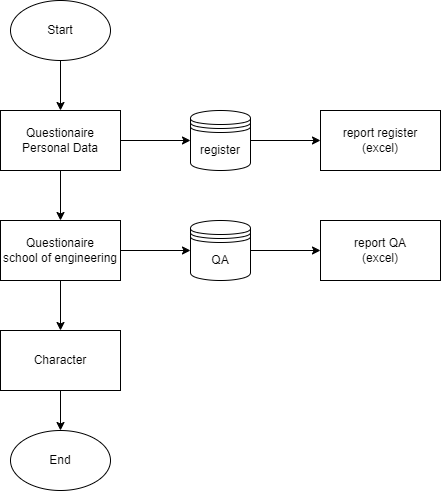

The diagram above was exported from draw.io. Its source (the exported page's mxGraphModel, read from the mxfile embedded in the PNG):
<mxGraphModel dx="1050" dy="603" grid="1" gridSize="10" guides="1" tooltips="1" connect="1" arrows="1" fold="1" page="1" pageScale="1" pageWidth="827" pageHeight="1169" math="0" shadow="0">
  <root>
    <mxCell id="0" />
    <mxCell id="1" parent="0" />
    <mxCell id="hZglfYILaU80LECFSdAR-10" value="" style="edgeStyle=orthogonalEdgeStyle;rounded=0;orthogonalLoop=1;jettySize=auto;html=1;" edge="1" parent="1" source="hZglfYILaU80LECFSdAR-3" target="hZglfYILaU80LECFSdAR-8">
      <mxGeometry relative="1" as="geometry" />
    </mxCell>
    <mxCell id="hZglfYILaU80LECFSdAR-11" style="edgeStyle=orthogonalEdgeStyle;rounded=0;orthogonalLoop=1;jettySize=auto;html=1;entryX=0.5;entryY=0;entryDx=0;entryDy=0;" edge="1" parent="1" source="hZglfYILaU80LECFSdAR-3" target="hZglfYILaU80LECFSdAR-9">
      <mxGeometry relative="1" as="geometry" />
    </mxCell>
    <mxCell id="hZglfYILaU80LECFSdAR-3" value="Questionaire&lt;br&gt;Personal Data" style="rounded=0;whiteSpace=wrap;html=1;" vertex="1" parent="1">
      <mxGeometry x="120" y="180" width="120" height="60" as="geometry" />
    </mxCell>
    <mxCell id="hZglfYILaU80LECFSdAR-7" value="" style="edgeStyle=orthogonalEdgeStyle;rounded=0;orthogonalLoop=1;jettySize=auto;html=1;" edge="1" parent="1" source="hZglfYILaU80LECFSdAR-6" target="hZglfYILaU80LECFSdAR-3">
      <mxGeometry relative="1" as="geometry" />
    </mxCell>
    <mxCell id="hZglfYILaU80LECFSdAR-6" value="Start" style="ellipse;whiteSpace=wrap;html=1;" vertex="1" parent="1">
      <mxGeometry x="130" y="70" width="100" height="60" as="geometry" />
    </mxCell>
    <mxCell id="hZglfYILaU80LECFSdAR-20" value="" style="edgeStyle=orthogonalEdgeStyle;rounded=0;orthogonalLoop=1;jettySize=auto;html=1;" edge="1" parent="1" source="hZglfYILaU80LECFSdAR-8" target="hZglfYILaU80LECFSdAR-18">
      <mxGeometry relative="1" as="geometry" />
    </mxCell>
    <mxCell id="hZglfYILaU80LECFSdAR-8" value="register" style="shape=datastore;whiteSpace=wrap;html=1;" vertex="1" parent="1">
      <mxGeometry x="310" y="180" width="60" height="60" as="geometry" />
    </mxCell>
    <mxCell id="hZglfYILaU80LECFSdAR-13" style="edgeStyle=orthogonalEdgeStyle;rounded=0;orthogonalLoop=1;jettySize=auto;html=1;exitX=1;exitY=0.5;exitDx=0;exitDy=0;entryX=0;entryY=0.5;entryDx=0;entryDy=0;" edge="1" parent="1" source="hZglfYILaU80LECFSdAR-9" target="hZglfYILaU80LECFSdAR-12">
      <mxGeometry relative="1" as="geometry" />
    </mxCell>
    <mxCell id="hZglfYILaU80LECFSdAR-15" style="edgeStyle=orthogonalEdgeStyle;rounded=0;orthogonalLoop=1;jettySize=auto;html=1;exitX=0.5;exitY=1;exitDx=0;exitDy=0;entryX=0.5;entryY=0;entryDx=0;entryDy=0;" edge="1" parent="1" source="hZglfYILaU80LECFSdAR-9" target="hZglfYILaU80LECFSdAR-14">
      <mxGeometry relative="1" as="geometry" />
    </mxCell>
    <mxCell id="hZglfYILaU80LECFSdAR-9" value="Questionaire&lt;br&gt;school of engineering" style="rounded=0;whiteSpace=wrap;html=1;" vertex="1" parent="1">
      <mxGeometry x="120" y="290" width="120" height="60" as="geometry" />
    </mxCell>
    <mxCell id="hZglfYILaU80LECFSdAR-21" value="" style="edgeStyle=orthogonalEdgeStyle;rounded=0;orthogonalLoop=1;jettySize=auto;html=1;" edge="1" parent="1" source="hZglfYILaU80LECFSdAR-12" target="hZglfYILaU80LECFSdAR-19">
      <mxGeometry relative="1" as="geometry" />
    </mxCell>
    <mxCell id="hZglfYILaU80LECFSdAR-12" value="QA" style="shape=datastore;whiteSpace=wrap;html=1;" vertex="1" parent="1">
      <mxGeometry x="310" y="290" width="60" height="60" as="geometry" />
    </mxCell>
    <mxCell id="hZglfYILaU80LECFSdAR-17" value="" style="edgeStyle=orthogonalEdgeStyle;rounded=0;orthogonalLoop=1;jettySize=auto;html=1;" edge="1" parent="1" source="hZglfYILaU80LECFSdAR-14" target="hZglfYILaU80LECFSdAR-16">
      <mxGeometry relative="1" as="geometry" />
    </mxCell>
    <mxCell id="hZglfYILaU80LECFSdAR-14" value="&lt;span style=&quot;font-kerning: none;&quot; class=&quot;OYPEnA font-feature-liga-off font-feature-clig-off font-feature-calt-off text-decoration-none text-strikethrough-none&quot;&gt;Character&lt;/span&gt;" style="rounded=0;whiteSpace=wrap;html=1;" vertex="1" parent="1">
      <mxGeometry x="120" y="400" width="120" height="60" as="geometry" />
    </mxCell>
    <mxCell id="hZglfYILaU80LECFSdAR-16" value="End" style="ellipse;whiteSpace=wrap;html=1;" vertex="1" parent="1">
      <mxGeometry x="130" y="500" width="100" height="60" as="geometry" />
    </mxCell>
    <mxCell id="hZglfYILaU80LECFSdAR-18" value="report register&lt;br&gt;(excel)" style="rounded=0;whiteSpace=wrap;html=1;" vertex="1" parent="1">
      <mxGeometry x="440" y="180" width="120" height="60" as="geometry" />
    </mxCell>
    <mxCell id="hZglfYILaU80LECFSdAR-19" value="report QA&lt;br&gt;(excel)" style="rounded=0;whiteSpace=wrap;html=1;" vertex="1" parent="1">
      <mxGeometry x="440" y="290" width="120" height="60" as="geometry" />
    </mxCell>
  </root>
</mxGraphModel>